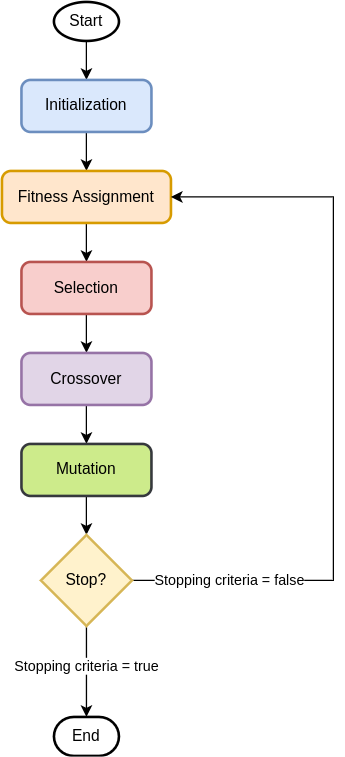

The diagram above was exported from draw.io. Its source (the exported page's mxGraphModel, read from the mxfile embedded in the PNG):
<mxGraphModel dx="865" dy="548" grid="1" gridSize="10" guides="1" tooltips="1" connect="1" arrows="1" fold="1" page="1" pageScale="1" pageWidth="827" pageHeight="1169" math="0" shadow="0">
  <root>
    <mxCell id="0" />
    <mxCell id="1" parent="0" />
    <mxCell id="Vi4muex1dW-DBQVIQIFj-6" style="edgeStyle=orthogonalEdgeStyle;rounded=0;orthogonalLoop=1;jettySize=auto;html=1;entryX=0.5;entryY=0;entryDx=0;entryDy=0;" edge="1" parent="1" source="Vi4muex1dW-DBQVIQIFj-1" target="Vi4muex1dW-DBQVIQIFj-2">
      <mxGeometry relative="1" as="geometry" />
    </mxCell>
    <mxCell id="Vi4muex1dW-DBQVIQIFj-1" value="Start" style="strokeWidth=2;html=1;shape=mxgraph.flowchart.start_1;whiteSpace=wrap;" vertex="1" parent="1">
      <mxGeometry x="335" y="60" width="50" height="30" as="geometry" />
    </mxCell>
    <mxCell id="Vi4muex1dW-DBQVIQIFj-8" style="edgeStyle=orthogonalEdgeStyle;rounded=0;orthogonalLoop=1;jettySize=auto;html=1;entryX=0.5;entryY=0;entryDx=0;entryDy=0;" edge="1" parent="1" source="Vi4muex1dW-DBQVIQIFj-2" target="Vi4muex1dW-DBQVIQIFj-3">
      <mxGeometry relative="1" as="geometry" />
    </mxCell>
    <mxCell id="Vi4muex1dW-DBQVIQIFj-2" value="Initialization" style="rounded=1;whiteSpace=wrap;html=1;absoluteArcSize=1;arcSize=14;strokeWidth=2;fillColor=#dae8fc;strokeColor=#6c8ebf;" vertex="1" parent="1">
      <mxGeometry x="310" y="120" width="100" height="40" as="geometry" />
    </mxCell>
    <mxCell id="Vi4muex1dW-DBQVIQIFj-9" style="edgeStyle=orthogonalEdgeStyle;rounded=0;orthogonalLoop=1;jettySize=auto;html=1;entryX=0.5;entryY=0;entryDx=0;entryDy=0;" edge="1" parent="1" source="Vi4muex1dW-DBQVIQIFj-3" target="Vi4muex1dW-DBQVIQIFj-4">
      <mxGeometry relative="1" as="geometry" />
    </mxCell>
    <mxCell id="Vi4muex1dW-DBQVIQIFj-3" value="Fitness Assignment" style="rounded=1;whiteSpace=wrap;html=1;absoluteArcSize=1;arcSize=14;strokeWidth=2;fillColor=#ffe6cc;strokeColor=#d79b00;" vertex="1" parent="1">
      <mxGeometry x="295" y="190" width="130" height="40" as="geometry" />
    </mxCell>
    <mxCell id="Vi4muex1dW-DBQVIQIFj-11" style="edgeStyle=orthogonalEdgeStyle;rounded=0;orthogonalLoop=1;jettySize=auto;html=1;entryX=0.5;entryY=0;entryDx=0;entryDy=0;" edge="1" parent="1" source="Vi4muex1dW-DBQVIQIFj-4" target="Vi4muex1dW-DBQVIQIFj-10">
      <mxGeometry relative="1" as="geometry" />
    </mxCell>
    <mxCell id="Vi4muex1dW-DBQVIQIFj-4" value="Selection" style="rounded=1;whiteSpace=wrap;html=1;absoluteArcSize=1;arcSize=14;strokeWidth=2;fillColor=#f8cecc;strokeColor=#b85450;" vertex="1" parent="1">
      <mxGeometry x="310" y="260" width="100" height="40" as="geometry" />
    </mxCell>
    <mxCell id="Vi4muex1dW-DBQVIQIFj-13" style="edgeStyle=orthogonalEdgeStyle;rounded=0;orthogonalLoop=1;jettySize=auto;html=1;entryX=0.5;entryY=0;entryDx=0;entryDy=0;" edge="1" parent="1" source="Vi4muex1dW-DBQVIQIFj-10" target="Vi4muex1dW-DBQVIQIFj-12">
      <mxGeometry relative="1" as="geometry" />
    </mxCell>
    <mxCell id="Vi4muex1dW-DBQVIQIFj-10" value="Crossover" style="rounded=1;whiteSpace=wrap;html=1;absoluteArcSize=1;arcSize=14;strokeWidth=2;fillColor=#e1d5e7;strokeColor=#9673a6;" vertex="1" parent="1">
      <mxGeometry x="310" y="330" width="100" height="40" as="geometry" />
    </mxCell>
    <mxCell id="Vi4muex1dW-DBQVIQIFj-15" style="edgeStyle=orthogonalEdgeStyle;rounded=0;orthogonalLoop=1;jettySize=auto;html=1;entryX=0.5;entryY=0;entryDx=0;entryDy=0;entryPerimeter=0;" edge="1" parent="1" source="Vi4muex1dW-DBQVIQIFj-12" target="Vi4muex1dW-DBQVIQIFj-14">
      <mxGeometry relative="1" as="geometry" />
    </mxCell>
    <mxCell id="Vi4muex1dW-DBQVIQIFj-12" value="Mutation" style="rounded=1;whiteSpace=wrap;html=1;absoluteArcSize=1;arcSize=14;strokeWidth=2;fillColor=#cdeb8b;strokeColor=#36393d;" vertex="1" parent="1">
      <mxGeometry x="310" y="400" width="100" height="40" as="geometry" />
    </mxCell>
    <mxCell id="Vi4muex1dW-DBQVIQIFj-16" style="edgeStyle=orthogonalEdgeStyle;rounded=0;orthogonalLoop=1;jettySize=auto;html=1;entryX=1;entryY=0.5;entryDx=0;entryDy=0;" edge="1" parent="1" source="Vi4muex1dW-DBQVIQIFj-14" target="Vi4muex1dW-DBQVIQIFj-3">
      <mxGeometry relative="1" as="geometry">
        <mxPoint x="430" y="210" as="targetPoint" />
        <Array as="points">
          <mxPoint x="550" y="505" />
          <mxPoint x="550" y="210" />
        </Array>
      </mxGeometry>
    </mxCell>
    <mxCell id="Vi4muex1dW-DBQVIQIFj-17" value="Stopping criteria = false" style="edgeLabel;html=1;align=center;verticalAlign=middle;resizable=0;points=[];" vertex="1" connectable="0" parent="Vi4muex1dW-DBQVIQIFj-16">
      <mxGeometry x="-0.8019" relative="1" as="geometry">
        <mxPoint x="18" as="offset" />
      </mxGeometry>
    </mxCell>
    <mxCell id="Vi4muex1dW-DBQVIQIFj-18" style="edgeStyle=orthogonalEdgeStyle;rounded=0;orthogonalLoop=1;jettySize=auto;html=1;" edge="1" parent="1" source="Vi4muex1dW-DBQVIQIFj-14">
      <mxGeometry relative="1" as="geometry">
        <mxPoint x="360" y="610" as="targetPoint" />
      </mxGeometry>
    </mxCell>
    <mxCell id="Vi4muex1dW-DBQVIQIFj-20" value="Stopping criteria = true" style="edgeLabel;html=1;align=center;verticalAlign=middle;resizable=0;points=[];" vertex="1" connectable="0" parent="Vi4muex1dW-DBQVIQIFj-18">
      <mxGeometry x="0.2041" relative="1" as="geometry">
        <mxPoint y="-12" as="offset" />
      </mxGeometry>
    </mxCell>
    <mxCell id="Vi4muex1dW-DBQVIQIFj-14" value="Stop?" style="strokeWidth=2;html=1;shape=mxgraph.flowchart.decision;whiteSpace=wrap;fillColor=#fff2cc;strokeColor=#d6b656;" vertex="1" parent="1">
      <mxGeometry x="325" y="470" width="70" height="70" as="geometry" />
    </mxCell>
    <mxCell id="Vi4muex1dW-DBQVIQIFj-19" value="End" style="strokeWidth=2;html=1;shape=mxgraph.flowchart.terminator;whiteSpace=wrap;" vertex="1" parent="1">
      <mxGeometry x="335" y="610" width="50" height="30" as="geometry" />
    </mxCell>
  </root>
</mxGraphModel>